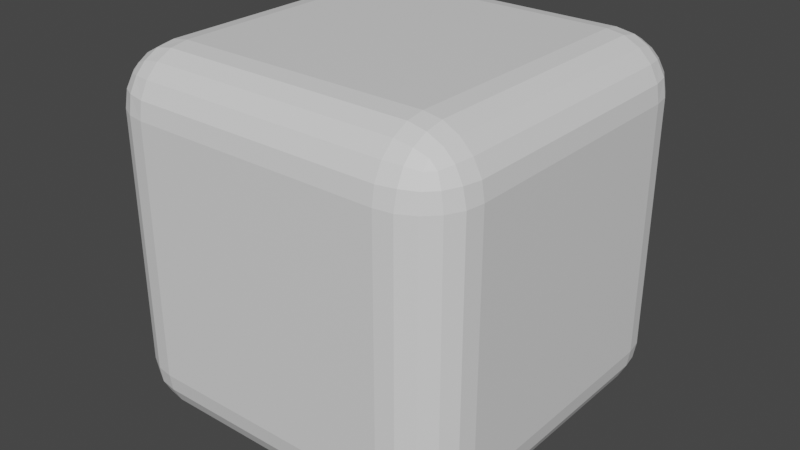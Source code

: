 # Source: box.blend  (saved by Blender 3.5.10; exported with 4.5.12 LTS)
import bpy
from mathutils import Matrix  # noqa: F401  (used for matrix-valued properties, if any)

bpy.ops.wm.read_factory_settings(use_empty=True)
scene = bpy.context.scene
scene.name = 'Scene'

# ---- collections
col_collection = bpy.data.collections.new('Collection'); scene.collection.children.link(col_collection)

# ---- materials (node trees are filled in below, after node groups)
mat_material = bpy.data.materials.new('Material')
mat_material.alpha_threshold = 0.0
mat_material.use_transparent_shadow = False
mat_material.roughness = 0.5
mat_material.line_color = (0.0, 0.0, 0.0, 1.0)

# ---- material node trees
mat_material.use_nodes = True; mat_material.node_tree.nodes.clear()
_N = mat_material.node_tree.nodes; _L = mat_material.node_tree.links
n0 = _N.new('ShaderNodeOutputMaterial'); n0.name = 'Material Output'; n0.location = (300, 300)
n1 = _N.new('ShaderNodeBsdfPrincipled'); n1.name = 'Principled BSDF'; n1.location = (10, 300)
n1.distribution = 'GGX'
n1.subsurface_method = 'RANDOM_WALK_SKIN'
n1.inputs[3].default_value = 1.45
n1.inputs[27].default_value = (0.0, 0.0, 0.0, 1.0)
n1.inputs[28].default_value = 1.0
_L.new(n1.outputs[0], n0.inputs[0])
n0.is_active_output = True

# ---- world
world_world = bpy.data.worlds.new('World'); scene.world = world_world
world_world.use_nodes = True; world_world.node_tree.nodes.clear()
_N = world_world.node_tree.nodes; _L = world_world.node_tree.links
n0 = _N.new('ShaderNodeOutputWorld'); n0.name = 'World Output'; n0.location = (300, 300)
n1 = _N.new('ShaderNodeBackground'); n1.name = 'Background'; n1.location = (10, 300)
n1.inputs[0].default_value = (0.05088, 0.05088, 0.05088, 1.0)
_L.new(n1.outputs[0], n0.inputs[0])
n0.is_active_output = True
world_world.color = (0.05088, 0.05088, 0.05088)
world_world.use_sun_shadow = False
world_world.sun_shadow_jitter_overblur = 0.0

# ---- meshes
me_cube = bpy.data.meshes.new('Cube')
me_cube.from_pydata([(0.693, 1.0, 0.693), (0.693, 0.693, 1.0), (1.0, 0.693, 0.693), (0.693, 0.985, 0.7879), (0.693, 0.9414, 0.8734), (0.7879, 0.985, 0.693), (0.7904, 0.9672, 0.791), (0.7872, 0.926, 0.8693), (0.8734, 0.9414, 0.693), (0.8694, 0.9258, 0.7875), (0.8554, 0.8967, 0.8554), (0.7879, 0.693, 0.985), (0.8734, 0.693, 0.9414), (0.693, 0.7879, 0.985), (0.791, 0.7904, 0.9672), (0.8693, 0.7872, 0.926), (0.693, 0.8734, 0.9414), (0.7875, 0.8694, 0.9258), (0.8554, 0.8554, 0.8967), (0.985, 0.7879, 0.693), (0.9414, 0.8734, 0.693), (0.985, 0.693, 0.7879), (0.9672, 0.791, 0.7904), (0.926, 0.8693, 0.7872), (0.9414, 0.693, 0.8734), (0.9258, 0.7875, 0.8694), (0.8967, 0.8554, 0.8554), (0.693, 0.693, -1.0), (0.693, 1.0, -0.693), (1.0, 0.693, -0.693), (0.693, 0.7879, -0.985), (0.693, 0.8734, -0.9414), (0.7879, 0.693, -0.985), (0.7904, 0.791, -0.9672), (0.7872, 0.8693, -0.926), (0.8734, 0.693, -0.9414), (0.8694, 0.7875, -0.9258), (0.8554, 0.8554, -0.8967), (0.7879, 0.985, -0.693), (0.8734, 0.9414, -0.693), (0.693, 0.985, -0.7879), (0.791, 0.9672, -0.7904), (0.8693, 0.926, -0.7872), (0.693, 0.9414, -0.8734), (0.7875, 0.9258, -0.8694), (0.8554, 0.8967, -0.8554), (0.985, 0.693, -0.7879), (0.9414, 0.693, -0.8734), (0.985, 0.7879, -0.693), (0.9672, 0.7904, -0.791), (0.926, 0.7872, -0.8693), (0.9414, 0.8734, -0.693), (0.9258, 0.8694, -0.7875), (0.8967, 0.8554, -0.8554), (1.0, -0.693, 0.693), (0.693, -0.693, 1.0), (0.693, -1.0, 0.693), (0.985, -0.693, 0.7879), (0.9414, -0.693, 0.8734), (0.985, -0.7879, 0.693), (0.9672, -0.7904, 0.791), (0.926, -0.7872, 0.8693), (0.9414, -0.8734, 0.693), (0.9258, -0.8694, 0.7875), (0.8967, -0.8554, 0.8554), (0.693, -0.7879, 0.985), (0.693, -0.8734, 0.9414), (0.7879, -0.693, 0.985), (0.7904, -0.791, 0.9672), (0.7872, -0.8693, 0.926), (0.8734, -0.693, 0.9414), (0.8694, -0.7875, 0.9258), (0.8554, -0.8554, 0.8967), (0.7879, -0.985, 0.693), (0.8734, -0.9414, 0.693), (0.693, -0.985, 0.7879), (0.791, -0.9672, 0.7904), (0.8693, -0.926, 0.7872), (0.693, -0.9414, 0.8734), (0.7875, -0.9258, 0.8694), (0.8554, -0.8967, 0.8554), (1.0, -0.693, -0.693), (0.693, -1.0, -0.693), (0.693, -0.693, -1.0), (0.985, -0.7879, -0.693), (0.9414, -0.8734, -0.693), (0.985, -0.693, -0.7879), (0.9672, -0.791, -0.7904), (0.926, -0.8693, -0.7872), (0.9414, -0.693, -0.8734), (0.9258, -0.7875, -0.8694), (0.8967, -0.8554, -0.8554), (0.693, -0.985, -0.7879), (0.693, -0.9414, -0.8734), (0.7879, -0.985, -0.693), (0.7904, -0.9672, -0.791), (0.7872, -0.926, -0.8693), (0.8734, -0.9414, -0.693), (0.8694, -0.9258, -0.7875), (0.8554, -0.8967, -0.8554), (0.7879, -0.693, -0.985), (0.8734, -0.693, -0.9414), (0.693, -0.7879, -0.985), (0.791, -0.7904, -0.9672), (0.8693, -0.7872, -0.926), (0.693, -0.8734, -0.9414), (0.7875, -0.8694, -0.9258), (0.8554, -0.8554, -0.8967), (-0.693, 1.0, 0.693), (-1.0, 0.693, 0.693), (-0.693, 0.693, 1.0), (-0.7879, 0.985, 0.693), (-0.8734, 0.9414, 0.693), (-0.693, 0.985, 0.7879), (-0.791, 0.9672, 0.7904), (-0.8693, 0.926, 0.7872), (-0.693, 0.9414, 0.8734), (-0.7875, 0.9258, 0.8694), (-0.8554, 0.8967, 0.8554), (-0.985, 0.693, 0.7879), (-0.9414, 0.693, 0.8734), (-0.985, 0.7879, 0.693), (-0.9672, 0.7904, 0.791), (-0.926, 0.7872, 0.8693), (-0.9414, 0.8734, 0.693), (-0.9258, 0.8694, 0.7875), (-0.8967, 0.8554, 0.8554), (-0.693, 0.7879, 0.985), (-0.693, 0.8734, 0.9414), (-0.7879, 0.693, 0.985), (-0.7904, 0.791, 0.9672), (-0.7872, 0.8693, 0.926), (-0.8734, 0.693, 0.9414), (-0.8694, 0.7875, 0.9258), (-0.8554, 0.8554, 0.8967), (-1.0, 0.693, -0.693), (-0.693, 1.0, -0.693), (-0.693, 0.693, -1.0), (-0.985, 0.7879, -0.693), (-0.9414, 0.8734, -0.693), (-0.985, 0.693, -0.7879), (-0.9672, 0.791, -0.7904), (-0.926, 0.8693, -0.7872), (-0.9414, 0.693, -0.8734), (-0.9258, 0.7875, -0.8694), (-0.8967, 0.8554, -0.8554), (-0.693, 0.985, -0.7879), (-0.693, 0.9414, -0.8734), (-0.7879, 0.985, -0.693), (-0.7904, 0.9672, -0.791), (-0.7872, 0.926, -0.8693), (-0.8734, 0.9414, -0.693), (-0.8694, 0.9258, -0.7875), (-0.8554, 0.8967, -0.8554), (-0.7879, 0.693, -0.985), (-0.8734, 0.693, -0.9414), (-0.693, 0.7879, -0.985), (-0.791, 0.7904, -0.9672), (-0.8693, 0.7872, -0.926), (-0.693, 0.8734, -0.9414), (-0.7875, 0.8694, -0.9258), (-0.8554, 0.8554, -0.8967), (-1.0, -0.693, 0.693), (-0.693, -1.0, 0.693), (-0.693, -0.693, 1.0), (-0.985, -0.7879, 0.693), (-0.9414, -0.8734, 0.693), (-0.985, -0.693, 0.7879), (-0.9672, -0.791, 0.7904), (-0.926, -0.8693, 0.7872), (-0.9414, -0.693, 0.8734), (-0.9258, -0.7875, 0.8694), (-0.8967, -0.8554, 0.8554), (-0.693, -0.985, 0.7879), (-0.693, -0.9414, 0.8734), (-0.7879, -0.985, 0.693), (-0.7904, -0.9672, 0.791), (-0.7872, -0.926, 0.8693), (-0.8734, -0.9414, 0.693), (-0.8694, -0.9258, 0.7875), (-0.8554, -0.8967, 0.8554), (-0.7879, -0.693, 0.985), (-0.8734, -0.693, 0.9414), (-0.693, -0.7879, 0.985), (-0.791, -0.7904, 0.9672), (-0.8693, -0.7872, 0.926), (-0.693, -0.8734, 0.9414), (-0.7875, -0.8694, 0.9258), (-0.8554, -0.8554, 0.8967), (-0.693, -0.693, -1.0), (-0.693, -1.0, -0.693), (-1.0, -0.693, -0.693), (-0.693, -0.7879, -0.985), (-0.693, -0.8734, -0.9414), (-0.7879, -0.693, -0.985), (-0.7904, -0.791, -0.9672), (-0.7872, -0.8693, -0.926), (-0.8734, -0.693, -0.9414), (-0.8694, -0.7875, -0.9258), (-0.8554, -0.8554, -0.8967), (-0.7879, -0.985, -0.693), (-0.8734, -0.9414, -0.693), (-0.693, -0.985, -0.7879), (-0.791, -0.9672, -0.7904), (-0.8693, -0.926, -0.7872), (-0.693, -0.9414, -0.8734), (-0.7875, -0.9258, -0.8694), (-0.8554, -0.8967, -0.8554), (-0.985, -0.693, -0.7879), (-0.9414, -0.693, -0.8734), (-0.985, -0.7879, -0.693), (-0.9672, -0.7904, -0.791), (-0.926, -0.7872, -0.8693), (-0.9414, -0.8734, -0.693), (-0.9258, -0.8694, -0.7875), (-0.8967, -0.8554, -0.8554)], [], [(137, 27, 83, 189), (191, 162, 109, 135), (82, 56, 163, 190), (1, 110, 164, 55), (29, 2, 54, 81), (0, 3, 6, 5), (3, 4, 7, 6), (4, 16, 17, 7), (5, 6, 9, 8), (6, 7, 10, 9), (7, 17, 18, 10), (1, 11, 14, 13), (11, 12, 15, 14), (12, 24, 25, 15), (13, 14, 17, 16), (14, 15, 18, 17), (15, 25, 26, 18), (2, 19, 22, 21), (19, 20, 23, 22), (20, 8, 9, 23), (21, 22, 25, 24), (22, 23, 26, 25), (23, 9, 10, 26), (10, 18, 26), (27, 30, 33, 32), (30, 31, 34, 33), (31, 43, 44, 34), (32, 33, 36, 35), (33, 34, 37, 36), (34, 44, 45, 37), (28, 38, 41, 40), (38, 39, 42, 41), (39, 51, 52, 42), (40, 41, 44, 43), (41, 42, 45, 44), (42, 52, 53, 45), (29, 46, 49, 48), (46, 47, 50, 49), (47, 35, 36, 50), (48, 49, 52, 51), (49, 50, 53, 52), (50, 36, 37, 53), (37, 45, 53), (54, 57, 60, 59), (57, 58, 61, 60), (58, 70, 71, 61), (59, 60, 63, 62), (60, 61, 64, 63), (61, 71, 72, 64), (55, 65, 68, 67), (65, 66, 69, 68), (66, 78, 79, 69), (67, 68, 71, 70), (68, 69, 72, 71), (69, 79, 80, 72), (56, 73, 76, 75), (73, 74, 77, 76), (74, 62, 63, 77), (75, 76, 79, 78), (76, 77, 80, 79), (77, 63, 64, 80), (64, 72, 80), (81, 84, 87, 86), (84, 85, 88, 87), (85, 97, 98, 88), (86, 87, 90, 89), (87, 88, 91, 90), (88, 98, 99, 91), (82, 92, 95, 94), (92, 93, 96, 95), (93, 105, 106, 96), (94, 95, 98, 97), (95, 96, 99, 98), (96, 106, 107, 99), (83, 100, 103, 102), (100, 101, 104, 103), (101, 89, 90, 104), (102, 103, 106, 105), (103, 104, 107, 106), (104, 90, 91, 107), (91, 99, 107), (108, 111, 114, 113), (111, 112, 115, 114), (112, 124, 125, 115), (113, 114, 117, 116), (114, 115, 118, 117), (115, 125, 126, 118), (109, 119, 122, 121), (119, 120, 123, 122), (120, 132, 133, 123), (121, 122, 125, 124), (122, 123, 126, 125), (123, 133, 134, 126), (110, 127, 130, 129), (127, 128, 131, 130), (128, 116, 117, 131), (129, 130, 133, 132), (130, 131, 134, 133), (131, 117, 118, 134), (118, 126, 134), (135, 138, 141, 140), (138, 139, 142, 141), (139, 151, 152, 142), (140, 141, 144, 143), (141, 142, 145, 144), (142, 152, 153, 145), (136, 146, 149, 148), (146, 147, 150, 149), (147, 159, 160, 150), (148, 149, 152, 151), (149, 150, 153, 152), (150, 160, 161, 153), (137, 154, 157, 156), (154, 155, 158, 157), (155, 143, 144, 158), (156, 157, 160, 159), (157, 158, 161, 160), (158, 144, 145, 161), (145, 153, 161), (162, 165, 168, 167), (165, 166, 169, 168), (166, 178, 179, 169), (167, 168, 171, 170), (168, 169, 172, 171), (169, 179, 180, 172), (163, 173, 176, 175), (173, 174, 177, 176), (174, 186, 187, 177), (175, 176, 179, 178), (176, 177, 180, 179), (177, 187, 188, 180), (164, 181, 184, 183), (181, 182, 185, 184), (182, 170, 171, 185), (183, 184, 187, 186), (184, 185, 188, 187), (185, 171, 172, 188), (172, 180, 188), (189, 192, 195, 194), (192, 193, 196, 195), (193, 205, 206, 196), (194, 195, 198, 197), (195, 196, 199, 198), (196, 206, 207, 199), (190, 200, 203, 202), (200, 201, 204, 203), (201, 213, 214, 204), (202, 203, 206, 205), (203, 204, 207, 206), (204, 214, 215, 207), (191, 208, 211, 210), (208, 209, 212, 211), (209, 197, 198, 212), (210, 211, 214, 213), (211, 212, 215, 214), (212, 198, 199, 215), (199, 207, 215), (137, 189, 194, 154), (154, 194, 197, 155), (155, 197, 209, 143), (143, 209, 208, 140), (140, 208, 191, 135), (27, 137, 156, 30), (30, 156, 159, 31), (31, 159, 147, 43), (43, 147, 146, 40), (40, 146, 136, 28), (2, 29, 48, 19), (19, 48, 51, 20), (20, 51, 39, 8), (8, 39, 38, 5), (5, 38, 28, 0), (190, 163, 175, 200), (200, 175, 178, 201), (201, 178, 166, 213), (213, 166, 165, 210), (210, 165, 162, 191), (56, 82, 94, 73), (73, 94, 97, 74), (74, 97, 85, 62), (62, 85, 84, 59), (59, 84, 81, 54), (108, 136, 148, 111), (111, 148, 151, 112), (112, 151, 139, 124), (124, 139, 138, 121), (121, 138, 135, 109), (55, 164, 183, 65), (65, 183, 186, 66), (66, 186, 174, 78), (78, 174, 173, 75), (75, 173, 163, 56), (1, 55, 67, 11), (11, 67, 70, 12), (12, 70, 58, 24), (24, 58, 57, 21), (21, 57, 54, 2), (189, 83, 102, 192), (192, 102, 105, 193), (193, 105, 93, 205), (205, 93, 92, 202), (202, 92, 82, 190), (164, 110, 129, 181), (181, 129, 132, 182), (182, 132, 120, 170), (170, 120, 119, 167), (167, 119, 109, 162), (110, 1, 13, 127), (127, 13, 16, 128), (128, 16, 4, 116), (116, 4, 3, 113), (113, 3, 0, 108), (83, 27, 32, 100), (100, 32, 35, 101), (101, 35, 47, 89), (89, 47, 46, 86), (86, 46, 29, 81), (136, 108, 0, 28)])
_uv = me_cube.uv_layers.new(name='UVMap')
_uv.uv.foreach_set('vector', [0.1634, 0.5384, 0.3366, 0.5384, 0.3366, 0.7116, 0.1634, 0.7116, 0.4134, 0.03838, 0.5866, 0.03838, 0.5866, 0.2116, 0.4134, 0.2116, 0.4134, 0.7884, 0.5866, 0.7884, 0.5866, 0.9616, 0.4134, 0.9616, 0.6634, 0.5384, 0.8366, 0.5384, 0.8366, 0.7116, 0.6634, 0.7116, 0.4134, 0.5384, 0.5866, 0.5384, 0.5866, 0.7116, 0.4134, 0.7116, 0.5866, 0.4616, 0.5985, 0.4616, 0.5989, 0.4738, 0.5866, 0.4735, 0.5985, 0.4616, 0.6092, 0.4616, 0.6087, 0.4734, 0.5989, 0.4738, 0.6092, 0.4616, 0.625, 0.4616, 0.625, 0.4734, 0.6087, 0.4734, 0.5866, 0.4735, 0.5989, 0.4738, 0.5984, 0.4837, 0.5866, 0.4842, 0.5989, 0.4738, 0.6087, 0.4734, 0.6069, 0.4819, 0.5984, 0.4837, 0.6087, 0.4734, 0.625, 0.4734, 0.625, 0.4819, 0.6069, 0.4819, 0.6634, 0.5384, 0.6515, 0.5384, 0.6511, 0.5262, 0.6634, 0.5265, 0.6515, 0.5384, 0.6408, 0.5384, 0.6413, 0.5266, 0.6511, 0.5262, 0.6408, 0.5384, 0.6092, 0.5384, 0.6087, 0.5266, 0.6413, 0.5266, 0.6634, 0.5265, 0.6511, 0.5262, 0.6516, 0.5, 0.6634, 0.5, 0.6511, 0.5262, 0.6413, 0.5266, 0.6431, 0.5, 0.6516, 0.5, 0.6413, 0.5266, 0.6087, 0.5266, 0.6069, 0.5181, 0.6431, 0.5, 0.5866, 0.5384, 0.5866, 0.5265, 0.5988, 0.5261, 0.5985, 0.5384, 0.5866, 0.5265, 0.5866, 0.5158, 0.5984, 0.5163, 0.5988, 0.5261, 0.5866, 0.5158, 0.5866, 0.4842, 0.5984, 0.4837, 0.5984, 0.5163, 0.5985, 0.5384, 0.5988, 0.5261, 0.6087, 0.5266, 0.6092, 0.5384, 0.5988, 0.5261, 0.5984, 0.5163, 0.6069, 0.5181, 0.6087, 0.5266, 0.5984, 0.5163, 0.5984, 0.4837, 0.6069, 0.4819, 0.6069, 0.5181, 0.6069, 0.4819, 0.625, 0.4819, 0.6069, 0.4871, 0.3366, 0.5384, 0.3366, 0.5265, 0.3488, 0.5261, 0.3485, 0.5384, 0.3366, 0.5265, 0.3366, 0.5158, 0.3484, 0.5163, 0.3488, 0.5261, 0.3366, 0.5158, 0.3366, 0.5, 0.3484, 0.5, 0.3484, 0.5163, 0.3485, 0.5384, 0.3488, 0.5261, 0.3587, 0.5266, 0.3592, 0.5384, 0.3488, 0.5261, 0.3484, 0.5163, 0.3569, 0.5181, 0.3587, 0.5266, 0.3484, 0.5163, 0.3484, 0.5, 0.3569, 0.5, 0.3569, 0.5181, 0.4134, 0.4616, 0.4134, 0.4735, 0.4012, 0.4739, 0.4015, 0.4616, 0.4134, 0.4735, 0.4134, 0.4842, 0.4016, 0.4837, 0.4012, 0.4739, 0.4134, 0.4842, 0.4134, 0.5158, 0.4016, 0.5163, 0.4016, 0.4837, 0.4015, 0.4616, 0.4012, 0.4739, 0.375, 0.4734, 0.375, 0.4616, 0.4012, 0.4739, 0.4016, 0.4837, 0.375, 0.4819, 0.375, 0.4734, 0.4016, 0.4837, 0.4016, 0.5163, 0.3931, 0.5181, 0.375, 0.4819, 0.4134, 0.5384, 0.4015, 0.5384, 0.4011, 0.5262, 0.4134, 0.5265, 0.4015, 0.5384, 0.3908, 0.5384, 0.3913, 0.5266, 0.4011, 0.5262, 0.3908, 0.5384, 0.3592, 0.5384, 0.3587, 0.5266, 0.3913, 0.5266, 0.4134, 0.5265, 0.4011, 0.5262, 0.4016, 0.5163, 0.4134, 0.5158, 0.4011, 0.5262, 0.3913, 0.5266, 0.3931, 0.5181, 0.4016, 0.5163, 0.3913, 0.5266, 0.3587, 0.5266, 0.3569, 0.5181, 0.3931, 0.5181, 0.3569, 0.5181, 0.3569, 0.5, 0.3621, 0.5181, 0.5866, 0.7116, 0.5985, 0.7116, 0.5989, 0.7238, 0.5866, 0.7235, 0.5985, 0.7116, 0.6092, 0.7116, 0.6087, 0.7234, 0.5989, 0.7238, 0.6092, 0.7116, 0.6408, 0.7116, 0.6413, 0.7234, 0.6087, 0.7234, 0.5866, 0.7235, 0.5989, 0.7238, 0.5984, 0.7337, 0.5866, 0.7342, 0.5989, 0.7238, 0.6087, 0.7234, 0.6069, 0.7319, 0.5984, 0.7337, 0.6087, 0.7234, 0.6413, 0.7234, 0.6431, 0.75, 0.6069, 0.7319, 0.6634, 0.7116, 0.6634, 0.7235, 0.6512, 0.7239, 0.6515, 0.7116, 0.6634, 0.7235, 0.6634, 0.75, 0.6516, 0.75, 0.6512, 0.7239, 0.625, 0.7884, 0.6092, 0.7884, 0.6087, 0.7766, 0.625, 0.7766, 0.6515, 0.7116, 0.6512, 0.7239, 0.6413, 0.7234, 0.6408, 0.7116, 0.6512, 0.7239, 0.6516, 0.75, 0.6431, 0.75, 0.6413, 0.7234, 0.625, 0.7766, 0.6087, 0.7766, 0.6069, 0.7681, 0.625, 0.7681, 0.5866, 0.7884, 0.5866, 0.7765, 0.5988, 0.7761, 0.5985, 0.7884, 0.5866, 0.7765, 0.5866, 0.7658, 0.5984, 0.7663, 0.5988, 0.7761, 0.5866, 0.7658, 0.5866, 0.7342, 0.5984, 0.7337, 0.5984, 0.7663, 0.5985, 0.7884, 0.5988, 0.7761, 0.6087, 0.7766, 0.6092, 0.7884, 0.5988, 0.7761, 0.5984, 0.7663, 0.6069, 0.7681, 0.6087, 0.7766, 0.5984, 0.7663, 0.5984, 0.7337, 0.6069, 0.7319, 0.6069, 0.7681, 0.6069, 0.7629, 0.625, 0.7681, 0.6069, 0.7681, 0.4134, 0.7116, 0.4134, 0.7235, 0.4012, 0.7239, 0.4015, 0.7116, 0.4134, 0.7235, 0.4134, 0.7342, 0.4016, 0.7337, 0.4012, 0.7239, 0.4134, 0.7342, 0.4134, 0.7658, 0.4016, 0.7663, 0.4016, 0.7337, 0.4015, 0.7116, 0.4012, 0.7239, 0.3913, 0.7234, 0.3908, 0.7116, 0.4012, 0.7239, 0.4016, 0.7337, 0.3931, 0.7319, 0.3913, 0.7234, 0.4016, 0.7337, 0.4016, 0.7663, 0.375, 0.7681, 0.3931, 0.7319, 0.4134, 0.7884, 0.4015, 0.7884, 0.4011, 0.7762, 0.4134, 0.7765, 0.4015, 0.7884, 0.375, 0.7884, 0.375, 0.7766, 0.4011, 0.7762, 0.3366, 0.75, 0.3366, 0.7342, 0.3484, 0.7337, 0.3484, 0.75, 0.4134, 0.7765, 0.4011, 0.7762, 0.4016, 0.7663, 0.4134, 0.7658, 0.4011, 0.7762, 0.375, 0.7766, 0.375, 0.7681, 0.4016, 0.7663, 0.3484, 0.75, 0.3484, 0.7337, 0.3569, 0.7319, 0.3569, 0.75, 0.3366, 0.7116, 0.3485, 0.7116, 0.3489, 0.7238, 0.3366, 0.7235, 0.3485, 0.7116, 0.3592, 0.7116, 0.3587, 0.7234, 0.3489, 0.7238, 0.3592, 0.7116, 0.3908, 0.7116, 0.3913, 0.7234, 0.3587, 0.7234, 0.3366, 0.7235, 0.3489, 0.7238, 0.3484, 0.7337, 0.3366, 0.7342, 0.3489, 0.7238, 0.3587, 0.7234, 0.3569, 0.7319, 0.3484, 0.7337, 0.3587, 0.7234, 0.3913, 0.7234, 0.3931, 0.7319, 0.3569, 0.7319, 0.3621, 0.7319, 0.3569, 0.75, 0.3569, 0.7319, 0.5866, 0.2884, 0.5866, 0.2765, 0.5988, 0.2761, 0.5985, 0.2884, 0.5866, 0.2765, 0.5866, 0.2658, 0.5984, 0.2663, 0.5988, 0.2761, 0.5866, 0.2658, 0.5866, 0.2342, 0.5984, 0.2337, 0.5984, 0.2663, 0.5985, 0.2884, 0.5988, 0.2761, 0.6087, 0.2766, 0.6092, 0.2884, 0.5988, 0.2761, 0.5984, 0.2663, 0.6069, 0.2681, 0.6087, 0.2766, 0.5984, 0.2663, 0.5984, 0.2337, 0.6069, 0.2319, 0.6069, 0.2681, 0.5866, 0.2116, 0.5985, 0.2116, 0.5989, 0.2238, 0.5866, 0.2235, 0.5985, 0.2116, 0.6092, 0.2116, 0.6087, 0.2234, 0.5989, 0.2238, 0.6092, 0.2116, 0.625, 0.2116, 0.625, 0.2234, 0.6087, 0.2234, 0.5866, 0.2235, 0.5989, 0.2238, 0.5984, 0.2337, 0.5866, 0.2342, 0.5989, 0.2238, 0.6087, 0.2234, 0.6069, 0.2319, 0.5984, 0.2337, 0.6087, 0.2234, 0.625, 0.2234, 0.625, 0.2319, 0.6069, 0.2319, 0.8366, 0.5384, 0.8366, 0.5265, 0.8488, 0.5261, 0.8485, 0.5384, 0.8366, 0.5265, 0.8366, 0.5, 0.8484, 0.5, 0.8488, 0.5261, 0.625, 0.2884, 0.6092, 0.2884, 0.6087, 0.2766, 0.625, 0.2766, 0.8485, 0.5384, 0.8488, 0.5261, 0.875, 0.5266, 0.875, 0.5384, 0.8488, 0.5261, 0.8484, 0.5, 0.875, 0.5181, 0.875, 0.5266, 0.625, 0.2766, 0.6087, 0.2766, 0.6069, 0.2681, 0.625, 0.25, 0.6069, 0.2371, 0.6069, 0.2319, 0.625, 0.2319, 0.4134, 0.2116, 0.4134, 0.2235, 0.4012, 0.2239, 0.4015, 0.2116, 0.4134, 0.2235, 0.4134, 0.2342, 0.4016, 0.2337, 0.4012, 0.2239, 0.4134, 0.2342, 0.4134, 0.2658, 0.4016, 0.2663, 0.4016, 0.2337, 0.4015, 0.2116, 0.4012, 0.2239, 0.375, 0.2234, 0.375, 0.2116, 0.4012, 0.2239, 0.4016, 0.2337, 0.375, 0.2319, 0.375, 0.2234, 0.4016, 0.2337, 0.4016, 0.2663, 0.375, 0.2681, 0.375, 0.2319, 0.4134, 0.2884, 0.4015, 0.2884, 0.4011, 0.2762, 0.4134, 0.2765, 0.4015, 0.2884, 0.375, 0.2884, 0.375, 0.2766, 0.4011, 0.2762, 0.1634, 0.5, 0.1634, 0.5158, 0.1516, 0.5163, 0.1516, 0.5, 0.4134, 0.2765, 0.4011, 0.2762, 0.4016, 0.2663, 0.4134, 0.2658, 0.4011, 0.2762, 0.375, 0.2766, 0.375, 0.2681, 0.4016, 0.2663, 0.1516, 0.5, 0.1516, 0.5163, 0.1431, 0.5181, 0.1431, 0.5, 0.1634, 0.5384, 0.1515, 0.5384, 0.1511, 0.5262, 0.1634, 0.5265, 0.1515, 0.5384, 0.1408, 0.5384, 0.1413, 0.5266, 0.1511, 0.5262, 0.1408, 0.5384, 0.125, 0.5384, 0.125, 0.5266, 0.1413, 0.5266, 0.1634, 0.5265, 0.1511, 0.5262, 0.1516, 0.5163, 0.1634, 0.5158, 0.1511, 0.5262, 0.1413, 0.5266, 0.1431, 0.5181, 0.1516, 0.5163, 0.1413, 0.5266, 0.125, 0.5266, 0.125, 0.5181, 0.1431, 0.5181, 0.125, 0.5181, 0.1431, 0.5, 0.1431, 0.5181, 0.5866, 0.03838, 0.5866, 0.02651, 0.5988, 0.02613, 0.5985, 0.03838, 0.5866, 0.02651, 0.5866, 0.01582, 0.5984, 0.01634, 0.5988, 0.02613, 0.5866, 0.01582, 0.5866, 0.0, 0.5984, 0.0, 0.5984, 0.01634, 0.5985, 0.03838, 0.5988, 0.02613, 0.6087, 0.02657, 0.6092, 0.03838, 0.5988, 0.02613, 0.5984, 0.01634, 0.6069, 0.01807, 0.6087, 0.02657, 0.5984, 0.01634, 0.5984, 0.0, 0.6069, 0.0, 0.6069, 0.01807, 0.5866, 0.9616, 0.5985, 0.9616, 0.5989, 0.9738, 0.5866, 0.9735, 0.5985, 0.9616, 0.6092, 0.9616, 0.6087, 0.9734, 0.5989, 0.9738, 0.6092, 0.9616, 0.625, 0.9616, 0.625, 0.9734, 0.6087, 0.9734, 0.5866, 0.9735, 0.5989, 0.9738, 0.5984, 1.0, 0.5866, 1.0, 0.5989, 0.9738, 0.6087, 0.9734, 0.6069, 1.0, 0.5984, 1.0, 0.6087, 0.9734, 0.625, 0.9734, 0.625, 1.0, 0.6069, 1.0, 0.8366, 0.7116, 0.8485, 0.7116, 0.8489, 0.7238, 0.8366, 0.7235, 0.8485, 0.7116, 0.875, 0.7116, 0.875, 0.7234, 0.8489, 0.7238, 0.625, 0.03838, 0.6092, 0.03838, 0.6087, 0.02657, 0.625, 0.0266, 0.8366, 0.7235, 0.8489, 0.7238, 0.8484, 0.75, 0.8366, 0.75, 0.8489, 0.7238, 0.875, 0.7234, 0.875, 0.7319, 0.8484, 0.75, 0.625, 0.0266, 0.6087, 0.02657, 0.6069, 0.01807, 0.625, 0.01807, 0.6069, 0.01807, 0.6069, 0.0, 0.625, 0.01807, 0.1634, 0.7116, 0.1634, 0.7235, 0.1512, 0.7239, 0.1515, 0.7116, 0.1634, 0.7235, 0.1634, 0.7342, 0.1516, 0.7337, 0.1512, 0.7239, 0.1634, 0.7342, 0.1634, 0.75, 0.1516, 0.75, 0.1516, 0.7337, 0.1515, 0.7116, 0.1512, 0.7239, 0.1413, 0.7234, 0.1408, 0.7116, 0.1512, 0.7239, 0.1516, 0.7337, 0.1431, 0.7319, 0.1413, 0.7234, 0.1516, 0.7337, 0.1516, 0.75, 0.1431, 0.75, 0.1431, 0.7319, 0.4134, 0.9616, 0.4134, 0.9735, 0.4012, 0.9739, 0.4015, 0.9616, 0.4134, 0.9735, 0.4134, 1.0, 0.4016, 1.0, 0.4012, 0.9739, 0.4134, 0.0, 0.4134, 0.01582, 0.4016, 0.01632, 0.4016, 0.0, 0.4015, 0.9616, 0.4012, 0.9739, 0.375, 0.9734, 0.375, 0.9616, 0.4012, 0.9739, 0.4016, 1.0, 0.375, 0.9819, 0.375, 0.9734, 0.4016, 0.0, 0.4016, 0.01632, 0.375, 0.01807, 0.375, 0.0, 0.4134, 0.03838, 0.4015, 0.03838, 0.4011, 0.0262, 0.4134, 0.02651, 0.4015, 0.03838, 0.375, 0.03838, 0.375, 0.0266, 0.4011, 0.0262, 0.125, 0.7116, 0.1408, 0.7116, 0.1413, 0.7234, 0.125, 0.7234, 0.4134, 0.02651, 0.4011, 0.0262, 0.4016, 0.01632, 0.4134, 0.01582, 0.4011, 0.0262, 0.375, 0.0266, 0.375, 0.01807, 0.4016, 0.01632, 0.125, 0.7234, 0.1413, 0.7234, 0.1431, 0.7319, 0.125, 0.7319, 0.1431, 0.7319, 0.1431, 0.75, 0.125, 0.7319, 0.1634, 0.5384, 0.1634, 0.7116, 0.1515, 0.7116, 0.1515, 0.5384, 0.1515, 0.5384, 0.1515, 0.7116, 0.1408, 0.7116, 0.1408, 0.5384, 0.1408, 0.5384, 0.1408, 0.7116, 0.125, 0.7116, 0.125, 0.5384, 0.375, 0.2116, 0.375, 0.03838, 0.4015, 0.03838, 0.4015, 0.2116, 0.4015, 0.2116, 0.4015, 0.03838, 0.4134, 0.03838, 0.4134, 0.2116, 0.3366, 0.5384, 0.1634, 0.5384, 0.1634, 0.5265, 0.3366, 0.5265, 0.3366, 0.5265, 0.1634, 0.5265, 0.1634, 0.5158, 0.3366, 0.5158, 0.3366, 0.5158, 0.1634, 0.5158, 0.1634, 0.5, 0.3366, 0.5, 0.375, 0.4616, 0.375, 0.2884, 0.4015, 0.2884, 0.4015, 0.4616, 0.4015, 0.4616, 0.4015, 0.2884, 0.4134, 0.2884, 0.4134, 0.4616, 0.5866, 0.5384, 0.4134, 0.5384, 0.4134, 0.5265, 0.5866, 0.5265, 0.5866, 0.5265, 0.4134, 0.5265, 0.4134, 0.5158, 0.5866, 0.5158, 0.5866, 0.5158, 0.4134, 0.5158, 0.4134, 0.4842, 0.5866, 0.4842, 0.5866, 0.4842, 0.4134, 0.4842, 0.4134, 0.4735, 0.5866, 0.4735, 0.5866, 0.4735, 0.4134, 0.4735, 0.4134, 0.4616, 0.5866, 0.4616, 0.4134, 0.9616, 0.5866, 0.9616, 0.5866, 0.9735, 0.4134, 0.9735, 0.4134, 0.9735, 0.5866, 0.9735, 0.5866, 1.0, 0.4134, 1.0, 0.4134, 0.0, 0.5866, 0.0, 0.5866, 0.01582, 0.4134, 0.01582, 0.4134, 0.01582, 0.5866, 0.01582, 0.5866, 0.02651, 0.4134, 0.02651, 0.4134, 0.02651, 0.5866, 0.02651, 0.5866, 0.03838, 0.4134, 0.03838, 0.5866, 0.7884, 0.4134, 0.7884, 0.4134, 0.7765, 0.5866, 0.7765, 0.5866, 0.7765, 0.4134, 0.7765, 0.4134, 0.7658, 0.5866, 0.7658, 0.5866, 0.7658, 0.4134, 0.7658, 0.4134, 0.7342, 0.5866, 0.7342, 0.5866, 0.7342, 0.4134, 0.7342, 0.4134, 0.7235, 0.5866, 0.7235, 0.5866, 0.7235, 0.4134, 0.7235, 0.4134, 0.7116, 0.5866, 0.7116, 0.5866, 0.2884, 0.4134, 0.2884, 0.4134, 0.2765, 0.5866, 0.2765, 0.5866, 0.2765, 0.4134, 0.2765, 0.4134, 0.2658, 0.5866, 0.2658, 0.5866, 0.2658, 0.4134, 0.2658, 0.4134, 0.2342, 0.5866, 0.2342, 0.5866, 0.2342, 0.4134, 0.2342, 0.4134, 0.2235, 0.5866, 0.2235, 0.5866, 0.2235, 0.4134, 0.2235, 0.4134, 0.2116, 0.5866, 0.2116, 0.6634, 0.7116, 0.8366, 0.7116, 0.8366, 0.7235, 0.6634, 0.7235, 0.6634, 0.7235, 0.8366, 0.7235, 0.8366, 0.75, 0.6634, 0.75, 0.625, 0.7884, 0.625, 0.9616, 0.6092, 0.9616, 0.6092, 0.7884, 0.6092, 0.7884, 0.6092, 0.9616, 0.5985, 0.9616, 0.5985, 0.7884, 0.5985, 0.7884, 0.5985, 0.9616, 0.5866, 0.9616, 0.5866, 0.7884, 0.6634, 0.5384, 0.6634, 0.7116, 0.6515, 0.7116, 0.6515, 0.5384, 0.6515, 0.5384, 0.6515, 0.7116, 0.6408, 0.7116, 0.6408, 0.5384, 0.6408, 0.5384, 0.6408, 0.7116, 0.6092, 0.7116, 0.6092, 0.5384, 0.6092, 0.5384, 0.6092, 0.7116, 0.5985, 0.7116, 0.5985, 0.5384, 0.5985, 0.5384, 0.5985, 0.7116, 0.5866, 0.7116, 0.5866, 0.5384, 0.1634, 0.7116, 0.3366, 0.7116, 0.3366, 0.7235, 0.1634, 0.7235, 0.1634, 0.7235, 0.3366, 0.7235, 0.3366, 0.7342, 0.1634, 0.7342, 0.1634, 0.7342, 0.3366, 0.7342, 0.3366, 0.75, 0.1634, 0.75, 0.375, 0.9616, 0.375, 0.7884, 0.4015, 0.7884, 0.4015, 0.9616, 0.4015, 0.9616, 0.4015, 0.7884, 0.4134, 0.7884, 0.4134, 0.9616, 0.8366, 0.7116, 0.8366, 0.5384, 0.8485, 0.5384, 0.8485, 0.7116, 0.8485, 0.7116, 0.8485, 0.5384, 0.875, 0.5384, 0.875, 0.7116, 0.625, 0.03838, 0.625, 0.2116, 0.6092, 0.2116, 0.6092, 0.03838, 0.6092, 0.03838, 0.6092, 0.2116, 0.5985, 0.2116, 0.5985, 0.03838, 0.5985, 0.03838, 0.5985, 0.2116, 0.5866, 0.2116, 0.5866, 0.03838, 0.8366, 0.5384, 0.6634, 0.5384, 0.6634, 0.5265, 0.8366, 0.5265, 0.8366, 0.5265, 0.6634, 0.5265, 0.6634, 0.5, 0.8366, 0.5, 0.625, 0.2884, 0.625, 0.4616, 0.6092, 0.4616, 0.6092, 0.2884, 0.6092, 0.2884, 0.6092, 0.4616, 0.5985, 0.4616, 0.5985, 0.2884, 0.5985, 0.2884, 0.5985, 0.4616, 0.5866, 0.4616, 0.5866, 0.2884, 0.3366, 0.7116, 0.3366, 0.5384, 0.3485, 0.5384, 0.3485, 0.7116, 0.3485, 0.7116, 0.3485, 0.5384, 0.3592, 0.5384, 0.3592, 0.7116, 0.3592, 0.7116, 0.3592, 0.5384, 0.3908, 0.5384, 0.3908, 0.7116, 0.3908, 0.7116, 0.3908, 0.5384, 0.4015, 0.5384, 0.4015, 0.7116, 0.4015, 0.7116, 0.4015, 0.5384, 0.4134, 0.5384, 0.4134, 0.7116, 0.4134, 0.2884, 0.5866, 0.2884, 0.5866, 0.4616, 0.4134, 0.4616])
me_cube.materials.append(mat_material)
me_cube.use_mirror_vertex_groups = False
me_cube.update()

# ---- objects
ob_cube = bpy.data.objects.new('Cube', me_cube)

# ---- transforms, parenting, visibility, modifiers, constraints
ob_cube.location = (0.0, 0.0, 0.0)
ob_cube.lock_rotations_4d = False
ob_cube.empty_display_type = 'ARROWS'
ob_cube.lineart.crease_threshold = 0.0

# ---- collection membership
col_collection.objects.link(ob_cube)

# ---- scene / render settings (as saved in the file)
scene.frame_start = 1; scene.frame_end = 250; scene.frame_set(1)
scene.render.engine = 'BLENDER_EEVEE_NEXT'
scene.cycles.sampling_pattern = 'TABULATED_SOBOL'
scene.view_settings.view_transform = 'Filmic'
bpy.context.view_layer.update()

# ---- added for rendering (the .blend has no active camera and no usable light): camera, sun
cam_auto = bpy.data.cameras.new('AutoCamera')
cam_auto.lens = 50.0
cam_auto.sensor_width = 36.0
cam_auto.clip_end = 1000.0
ob_auto_camera = bpy.data.objects.new('AutoCamera', cam_auto)
scene.collection.objects.link(ob_auto_camera)
ob_auto_camera.location = (3.20507, -3.84609, 2.56406)
ob_auto_camera.rotation_euler = (1.09748, -7.21219e-08, 0.694738)
scene.camera = ob_auto_camera
light_auto_sun = bpy.data.lights.new('AutoSun', 'SUN')
light_auto_sun.energy = 3.0
light_auto_sun.angle = 0.0523599
ob_auto_sun = bpy.data.objects.new('AutoSun', light_auto_sun)
scene.collection.objects.link(ob_auto_sun)
ob_auto_sun.rotation_euler = (0.872665, 0.174533, 0.523599)
bpy.context.view_layer.update()
